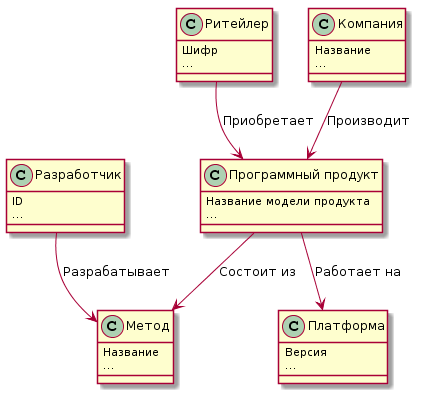

The diagram above was rendered by PlantUML. Its source (embedded in the PNG):
@startuml
class "Программный продукт" {
  Название модели продукта
  ...
} 
class "Метод"{
  Название
  ...
}
class "Ритейлер" {
  Шифр
  ...
}
class "Разработчик" {
  ID
  ...
}
class "Компания" {
  Название
  ...
}
class "Платформа" {
  Версия
  ...
}

"Программный продукт" --> "Метод" : "Состоит из"
"Ритейлер" --> "Программный продукт" : "Приобретает"
"Разработчик" --> "Метод" : "Разрабатывает"
"Компания" --> "Программный продукт" : "Производит"
"Программный продукт" --> "Платформа" : "Работает на"
@enduml